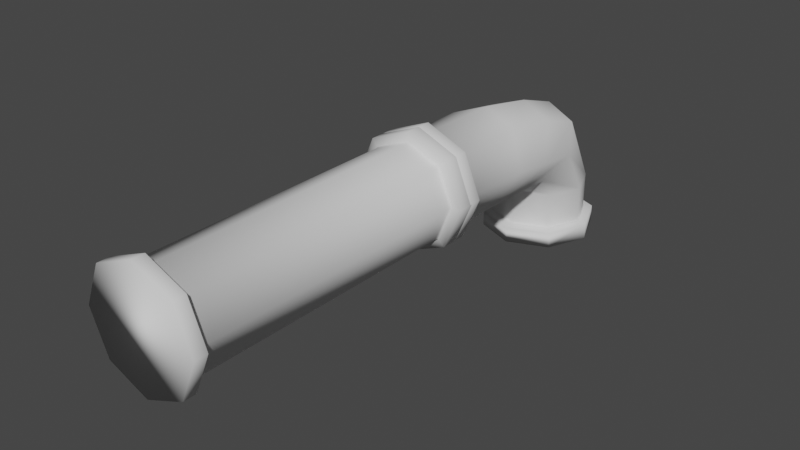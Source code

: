 # Source: PipeStraight.blend  (saved by Blender 2.82.7; exported with 4.5.12 LTS)
import bpy
from mathutils import Matrix  # noqa: F401  (used for matrix-valued properties, if any)

bpy.ops.wm.read_factory_settings(use_empty=True)
scene = bpy.context.scene
scene.name = 'Scene'

# ---- collections
col_collection = bpy.data.collections.new('Collection'); scene.collection.children.link(col_collection)

# ---- world
world_world = bpy.data.worlds.new('World'); scene.world = world_world
world_world.use_nodes = True; world_world.node_tree.nodes.clear()
_N = world_world.node_tree.nodes; _L = world_world.node_tree.links
n0 = _N.new('ShaderNodeOutputWorld'); n0.name = 'World Output'; n0.location = (300, 300)
n1 = _N.new('ShaderNodeBackground'); n1.name = 'Background'; n1.location = (10, 300)
n1.inputs[0].default_value = (0.05088, 0.05088, 0.05088, 1.0)
_L.new(n1.outputs[0], n0.inputs[0])
n0.is_active_output = True
world_world.color = (0.05088, 0.05088, 0.05088)
world_world.use_sun_shadow = False
world_world.sun_shadow_jitter_overblur = 0.0

# ---- meshes
me_cylinder = bpy.data.meshes.new('Cylinder')
me_cylinder.from_pydata([(0.0, 1.0, -1.0), (0.7071, 0.7071, -1.0), (1.0, -4.371e-08, -1.0), (0.7071, -0.7071, -1.0), (-8.742e-08, -1.0, -1.0), (-0.7071, -0.7071, -1.0), (-1.0, 1.192e-08, -1.0), (-0.7071, 0.7071, -1.0), (7.732e-09, 1.2, -1.0), (0.8485, 0.8485, -1.0), (0.8485, 0.8485, 1.0), (7.732e-09, 1.2, 1.0), (1.2, -9.331e-09, -1.0), (1.2, -9.815e-08, 1.0), (0.8485, -0.8485, -1.0), (0.8485, -0.8485, 1.0), (-9.718e-08, -1.2, -1.0), (-9.718e-08, -1.2, 1.0), (-0.8485, -0.8485, -1.0), (-0.8485, -0.8485, 1.0), (-1.2, 5.743e-08, -1.0), (-1.2, -3.139e-08, 1.0), (-0.8485, 0.8485, -1.0), (-0.8485, 0.8485, 1.0), (0.8485, 0.8485, 1.117), (7.732e-09, 1.2, 1.117), (1.2, -9.815e-08, 1.117), (0.8485, -0.8485, 1.117), (-9.718e-08, -1.2, 1.117), (-0.8485, -0.8485, 1.117), (-1.2, -3.139e-08, 1.117), (-0.8485, 0.8485, 1.117), (-3.952e-09, 1.2, -1.092), (0.8485, 0.8485, -1.092), (1.2, -9.331e-09, -1.092), (0.8485, -0.8485, -1.092), (-1.089e-07, -1.2, -1.092), (-0.8485, -0.8485, -1.092), (-1.2, 5.743e-08, -1.092), (-0.8485, 0.8485, -1.092), (0.0, 1.0, 0.9789), (8.82e-10, 1.023, 1.0), (0.7232, 0.7232, 1.0), (0.7071, 0.7071, 0.9789), (1.023, -4.992e-08, 1.0), (1.0, -4.371e-08, 0.9789), (0.7232, -0.7232, 1.0), (0.7071, -0.7071, 0.9789), (-8.854e-08, -1.023, 1.0), (-8.742e-08, -1.0, 0.9789), (-0.7232, -0.7232, 1.0), (-0.7071, -0.7071, 0.9789), (-1.023, 6.984e-09, 1.0), (-1.0, 1.192e-08, 0.9789), (-0.7232, 0.7232, 1.0), (-0.7071, 0.7071, 0.9789)], [], [(7, 55, 40, 0), (44, 42, 10, 13), (46, 44, 13, 15), (48, 46, 15, 17), (50, 48, 17, 19), (52, 50, 19, 21), (4, 5, 18, 16), (54, 52, 21, 23), (41, 54, 23, 11), (11, 23, 31, 25), (16, 18, 37, 36), (5, 51, 53, 6), (2, 3, 14, 12), (7, 0, 8, 22), (0, 1, 9, 8), (3, 47, 49, 4), (1, 43, 45, 2), (0, 40, 43, 1), (5, 6, 20, 18), (6, 53, 55, 7), (3, 4, 16, 14), (4, 49, 51, 5), (1, 2, 12, 9), (6, 7, 22, 20), (2, 45, 47, 3), (24, 25, 31, 30, 29, 28, 27, 26), (23, 21, 30, 31), (21, 19, 29, 30), (19, 17, 28, 29), (17, 15, 27, 28), (15, 13, 26, 27), (13, 10, 24, 26), (10, 11, 25, 24), (32, 33, 34, 35, 36, 37, 38, 39), (14, 16, 36, 35), (12, 14, 35, 34), (9, 12, 34, 33), (8, 9, 33, 32), (22, 8, 32, 39), (20, 22, 39, 38), (18, 20, 38, 37), (43, 40, 41, 42), (45, 43, 42, 44), (47, 45, 44, 46), (49, 47, 46, 48), (51, 49, 48, 50), (53, 51, 50, 52), (55, 53, 52, 54), (40, 55, 54, 41), (42, 41, 11, 10)])
me_cylinder.polygons.foreach_set('use_smooth', [True] * 50)
_uv = me_cylinder.uv_layers.new(name='UVMap')
_uv.uv.foreach_set('vector', [0.792, 0.3228, 0.792, 0.003402, 0.9139, 0.003402, 0.9139, 0.3228, 0.3269, 0.4736, 0.2388, 0.3843, 0.2496, 0.3578, 0.3529, 0.4627, 0.3269, 0.5999, 0.3269, 0.4736, 0.3529, 0.4627, 0.3529, 0.6109, 0.2388, 0.6893, 0.3269, 0.5999, 0.3529, 0.6109, 0.2496, 0.7157, 0.1142, 0.6893, 0.2388, 0.6893, 0.2496, 0.7157, 0.1034, 0.7157, 0.02606, 0.5999, 0.1142, 0.6893, 0.1034, 0.7157, 1.898e-08, 0.6109, 0.3235, 0.1172, 0.2374, 0.02982, 0.2496, 0.0, 0.3529, 0.1048, 0.02606, 0.4736, 0.02606, 0.5999, 1.898e-08, 0.6109, 0.0, 0.4627, 0.1142, 0.3843, 0.02606, 0.4736, 0.0, 0.4627, 0.1034, 0.3578, 0.01865, 0.7157, 0.01865, 0.8639, 0.0, 0.8639, 0.0, 0.7157, 0.9512, 0.8952, 0.9512, 0.747, 0.9658, 0.747, 0.9658, 0.8952, 0.9139, 0.6422, 0.9139, 0.3228, 1.0, 0.3228, 1.0, 0.6422, 0.2374, 0.328, 0.3235, 0.2407, 0.3529, 0.253, 0.2496, 0.3578, 0.02941, 0.1172, 0.02941, 0.2407, 3.795e-08, 0.253, 0.0, 0.1048, 0.02941, 0.2407, 0.1156, 0.328, 0.1034, 0.3578, 3.795e-08, 0.253, 0.7059, 0.6422, 0.7059, 0.3228, 0.792, 0.3228, 0.792, 0.6422, 0.9139, 0.6422, 0.9139, 0.9615, 0.792, 0.9615, 0.792, 0.6422, 0.9139, 0.3228, 0.9139, 0.003402, 1.0, 0.003402, 1.0, 0.3228, 0.2374, 0.02982, 0.1156, 0.02982, 0.1034, 5.772e-08, 0.2496, 0.0, 0.7059, 0.3228, 0.7059, 0.003402, 0.792, 0.003402, 0.792, 0.3228, 0.3235, 0.2407, 0.3235, 0.1172, 0.3529, 0.1048, 0.3529, 0.253, 0.792, 0.6422, 0.792, 0.3228, 0.9139, 0.3228, 0.9139, 0.6422, 0.1156, 0.328, 0.2374, 0.328, 0.2496, 0.3578, 0.1034, 0.3578, 0.1156, 0.02982, 0.02941, 0.1172, 0.0, 0.1048, 0.1034, 5.772e-08, 0.792, 0.6422, 0.792, 0.9615, 0.7059, 0.9615, 0.7059, 0.6422, 0.7059, 0.4627, 0.7059, 0.6109, 0.6025, 0.7157, 0.4563, 0.7157, 0.3529, 0.6109, 0.3529, 0.4627, 0.4563, 0.3578, 0.6025, 0.3578, 0.01865, 0.8639, 0.01865, 0.9687, 1.898e-08, 0.9687, 0.0, 0.8639, 0.9325, 0.6422, 0.9325, 0.747, 0.9139, 0.747, 0.9139, 0.6422, 0.9325, 0.747, 0.9325, 0.8952, 0.9139, 0.8952, 0.9139, 0.747, 0.9325, 0.8952, 0.9325, 1.0, 0.9139, 1.0, 0.9139, 0.8952, 0.9512, 0.6422, 0.9512, 0.747, 0.9325, 0.747, 0.9325, 0.6422, 0.9512, 0.747, 0.9512, 0.8952, 0.9325, 0.8952, 0.9325, 0.747, 0.9512, 0.8952, 0.9512, 1.0, 0.9325, 1.0, 0.9325, 0.8952, 0.7059, 0.253, 0.6025, 0.3578, 0.4563, 0.3578, 0.3529, 0.253, 0.3529, 0.1048, 0.4563, 0.0, 0.6025, 0.0, 0.7059, 0.1048, 0.9512, 1.0, 0.9512, 0.8952, 0.9658, 0.8952, 0.9658, 1.0, 0.01865, 0.8205, 0.01865, 0.7157, 0.03334, 0.7157, 0.03334, 0.8205, 0.01865, 0.9687, 0.01865, 0.8205, 0.03334, 0.8205, 0.03334, 0.9687, 0.9658, 0.747, 0.9658, 0.6422, 0.9805, 0.6422, 0.9805, 0.747, 0.9658, 0.8952, 0.9658, 0.747, 0.9805, 0.747, 0.9805, 0.8952, 0.9658, 1.0, 0.9658, 0.8952, 0.9805, 0.8952, 0.9805, 1.0, 0.9512, 0.747, 0.9512, 0.6422, 0.9658, 0.6422, 0.9658, 0.747, 0.2374, 0.3877, 0.1156, 0.3877, 0.1142, 0.3843, 0.2388, 0.3843, 0.3235, 0.475, 0.2374, 0.3877, 0.2388, 0.3843, 0.3269, 0.4736, 0.3235, 0.5985, 0.3235, 0.475, 0.3269, 0.4736, 0.3269, 0.5999, 0.2374, 0.6859, 0.3235, 0.5985, 0.3269, 0.5999, 0.2388, 0.6893, 0.1156, 0.6859, 0.2374, 0.6859, 0.2388, 0.6893, 0.1142, 0.6893, 0.02941, 0.5985, 0.1156, 0.6859, 0.1142, 0.6893, 0.02606, 0.5999, 0.02941, 0.475, 0.02941, 0.5985, 0.02606, 0.5999, 0.02606, 0.4736, 0.9139, 0.003402, 0.792, 0.003402, 0.7906, 1.924e-08, 0.9152, 0.0, 0.2388, 0.3843, 0.1142, 0.3843, 0.1034, 0.3578, 0.2496, 0.3578])
me_cylinder.use_remesh_fix_poles = True
me_cylinder.use_remesh_preserve_attributes = False
me_cylinder.use_mirror_vertex_groups = False
me_cylinder.update()
me_cylinder_001 = bpy.data.meshes.new('Cylinder.001')
me_cylinder_001.from_pydata([(0.0, 1.0, -1.0), (0.7071, 0.7071, -1.0), (1.0, -4.371e-08, -1.0), (0.7071, -0.7071, -1.0), (-8.742e-08, -1.0, -1.0), (-0.7071, -0.7071, -1.0), (-1.0, 1.192e-08, -1.0), (-0.7071, 0.7071, -1.0), (7.732e-09, 1.2, -1.0), (0.8485, 0.8485, -1.0), (0.8485, 2.015, 0.04448), (7.732e-09, 2.015, -0.07501), (1.2, -9.331e-09, -1.0), (1.2, 2.015, 0.333), (0.8485, -0.8485, -1.0), (0.8485, 2.015, 0.6215), (-9.718e-08, -1.2, -1.0), (-9.718e-08, 2.015, 0.741), (-0.8485, -0.8485, -1.0), (-0.8485, 2.015, 0.6215), (-1.2, 5.743e-08, -1.0), (-1.2, 2.015, 0.333), (-0.8485, 0.8485, -1.0), (-0.8485, 2.015, 0.04448), (0.8485, 2.359, 0.04448), (7.732e-09, 2.359, -0.07501), (1.2, 2.359, 0.333), (0.8485, 2.359, 0.6215), (-9.718e-08, 2.359, 0.741), (-0.8485, 2.359, 0.6215), (-1.2, 2.359, 0.333), (-0.8485, 2.359, 0.04448), (-3.952e-09, 1.2, -1.092), (0.8485, 0.8485, -1.092), (1.2, -9.331e-09, -1.092), (0.8485, -0.8485, -1.092), (-1.089e-07, -1.2, -1.092), (-0.8485, -0.8485, -1.092), (-1.2, 5.743e-08, -1.092), (-0.8485, 0.8485, -1.092), (1.066e-14, 1.953, -0.007015), (8.82e-10, 2.015, -0.01477), (0.7232, 2.015, 0.08708), (0.7071, 1.953, 0.09257), (1.023, 2.015, 0.333), (1.0, 1.953, 0.333), (0.7232, 2.015, 0.5789), (0.7071, 1.953, 0.5734), (-8.854e-08, 2.015, 0.6807), (-8.742e-08, 1.953, 0.673), (-0.7232, 2.015, 0.5789), (-0.7071, 1.953, 0.5734), (-1.023, 2.015, 0.333), (-1.0, 1.953, 0.333), (-0.7232, 2.015, 0.08708), (-0.7071, 1.953, 0.09257), (7.105e-15, 0.9879, -0.602), (0.7071, 0.7225, -0.5599), (-0.7071, 0.7225, -0.5599), (1.0, 0.08162, -0.4583), (0.7071, -0.7053, -0.42), (-8.742e-08, -0.9707, -0.3779), (-0.7071, -0.7053, -0.42), (-1.0, 0.08162, -0.4583), (8.882e-15, 1.005, -0.08795), (-0.7071, 0.7976, -0.01753), (0.7071, 0.7976, -0.01753), (1.0, 0.2976, 0.1525), (0.7071, -0.2024, 0.3225), (-8.742e-08, -0.4095, 0.3929), (-0.7071, -0.2024, 0.3225), (-1.0, 0.2976, 0.1525), (1.066e-14, 1.237, -0.007015), (-0.7071, 1.237, 0.09257), (0.7071, 1.237, 0.09257), (1.0, 1.237, 0.333), (0.7071, 1.237, 0.5734), (-8.742e-08, 1.237, 0.673), (-0.7071, 1.237, 0.5734), (-1.0, 1.237, 0.333), (0.7071, 0.76, -0.2887), (1.0, 0.1896, -0.1529), (0.7071, -0.4964, 0.005694), (-8.742e-08, -0.7327, 0.06194), (-0.7071, -0.4964, 0.005694), (-1.0, 0.1896, -0.1529), (7.994e-15, 0.9963, -0.345), (-0.7071, 0.76, -0.2887)], [], [(73, 55, 40, 72), (44, 42, 10, 13), (46, 44, 13, 15), (48, 46, 15, 17), (50, 48, 17, 19), (52, 50, 19, 21), (4, 5, 18, 16), (54, 52, 21, 23), (41, 54, 23, 11), (11, 23, 31, 25), (16, 18, 37, 36), (78, 51, 53, 79), (2, 3, 14, 12), (7, 0, 8, 22), (0, 1, 9, 8), (76, 47, 49, 77), (74, 43, 45, 75), (72, 40, 43, 74), (5, 6, 20, 18), (79, 53, 55, 73), (3, 4, 16, 14), (77, 49, 51, 78), (1, 2, 12, 9), (6, 7, 22, 20), (75, 45, 47, 76), (24, 25, 31, 30, 29, 28, 27, 26), (23, 21, 30, 31), (21, 19, 29, 30), (19, 17, 28, 29), (17, 15, 27, 28), (15, 13, 26, 27), (13, 10, 24, 26), (10, 11, 25, 24), (32, 33, 34, 35, 36, 37, 38, 39), (14, 16, 36, 35), (12, 14, 35, 34), (9, 12, 34, 33), (8, 9, 33, 32), (22, 8, 32, 39), (20, 22, 39, 38), (18, 20, 38, 37), (43, 40, 41, 42), (45, 43, 42, 44), (47, 45, 44, 46), (49, 47, 46, 48), (51, 49, 48, 50), (53, 51, 50, 52), (55, 53, 52, 54), (40, 55, 54, 41), (42, 41, 11, 10), (2, 59, 60, 3), (4, 61, 62, 5), (6, 63, 58, 7), (0, 56, 57, 1), (1, 57, 59, 2), (3, 60, 61, 4), (5, 62, 63, 6), (7, 58, 56, 0), (81, 67, 68, 82), (83, 69, 70, 84), (85, 71, 65, 87), (86, 64, 66, 80), (80, 66, 67, 81), (82, 68, 69, 83), (84, 70, 71, 85), (87, 65, 64, 86), (67, 75, 76, 68), (69, 77, 78, 70), (71, 79, 73, 65), (64, 72, 74, 66), (66, 74, 75, 67), (68, 76, 77, 69), (70, 78, 79, 71), (65, 73, 72, 64), (58, 87, 86, 56), (62, 84, 85, 63), (60, 82, 83, 61), (57, 80, 81, 59), (56, 86, 80, 57), (63, 85, 87, 58), (61, 83, 84, 62), (59, 81, 82, 60)])
me_cylinder_001.polygons.foreach_set('use_smooth', [True] * 82)
_uv = me_cylinder_001.uv_layers.new(name='UVMap')
_uv.uv.foreach_set('vector', [0.1226, 0.6438, 0.01092, 0.6438, 0.01144, 0.5345, 0.1231, 0.5345, 0.9587, 0.027, 0.9142, 0.06716, 0.9104, 0.04712, 0.9625, 0.0, 0.9901, 0.07812, 0.9587, 0.027, 0.9625, 0.0, 0.9994, 0.05998, 0.9901, 0.1906, 0.9901, 0.07812, 0.9994, 0.05998, 0.9994, 0.1919, 0.9587, 0.2985, 0.9901, 0.1906, 0.9994, 0.1919, 0.9625, 0.3186, 0.9142, 0.3387, 0.9587, 0.2985, 0.9625, 0.3186, 0.9104, 0.3657, 0.6364, 0.4553, 0.5519, 0.3716, 0.5639, 0.343, 0.6652, 0.4435, 0.8828, 0.2876, 0.9142, 0.3387, 0.9104, 0.3657, 0.8735, 0.3057, 0.8828, 0.1751, 0.8828, 0.2876, 0.8735, 0.3057, 0.8735, 0.1737, 1.0, 0.8144, 0.9994, 0.9456, 0.9456, 0.9456, 0.9462, 0.8144, 0.8879, 0.5018, 0.8902, 0.6269, 0.8758, 0.6268, 0.8735, 0.5017, 0.04989, 0.2549, 0.04932, 0.3655, 0.003611, 0.3639, 0.004186, 0.2533, 0.5519, 0.6573, 0.6364, 0.5737, 0.6652, 0.5855, 0.5639, 0.6859, 0.3481, 0.4552, 0.3481, 0.5735, 0.3193, 0.5854, 0.3193, 0.4433, 0.3481, 0.5735, 0.4325, 0.6573, 0.4206, 0.6858, 0.3193, 0.5854, 0.2706, 0.2561, 0.2701, 0.3667, 0.1597, 0.3667, 0.1603, 0.2561, 0.1226, 0.4251, 0.01092, 0.4251, 0.009672, 0.3798, 0.1213, 0.3798, 0.1231, 0.5345, 0.01144, 0.5345, 0.01092, 0.4251, 0.1226, 0.4251, 0.5519, 0.3716, 0.4325, 0.3715, 0.4206, 0.343, 0.5639, 0.343, 0.1213, 0.6891, 0.009672, 0.6891, 0.01092, 0.6438, 0.1226, 0.6438, 0.6364, 0.5737, 0.6364, 0.4553, 0.6652, 0.4435, 0.6652, 0.5855, 0.1603, 0.2561, 0.1597, 0.3667, 0.04932, 0.3655, 0.04989, 0.2549, 0.4325, 0.6573, 0.5519, 0.6573, 0.5639, 0.6859, 0.4206, 0.6858, 0.4325, 0.3715, 0.3481, 0.4552, 0.3193, 0.4433, 0.4206, 0.343, 0.3164, 0.2549, 0.3158, 0.3655, 0.2701, 0.3667, 0.2706, 0.2561, 0.4337, 0.7269, 0.4337, 0.7871, 0.4002, 0.8312, 0.3528, 0.8335, 0.3193, 0.7925, 0.3193, 0.7323, 0.3528, 0.6882, 0.4002, 0.6859, 0.9994, 0.9456, 0.9979, 1.0, 0.9441, 1.0, 0.9456, 0.9456, 0.9441, 0.6288, 0.9425, 0.6832, 0.8887, 0.6832, 0.8904, 0.6288, 0.9425, 0.6832, 0.9418, 0.8144, 0.888, 0.8144, 0.8887, 0.6832, 0.9418, 0.8144, 0.9425, 0.9456, 0.8887, 0.9456, 0.888, 0.8144, 0.9425, 0.9456, 0.9441, 1.0, 0.8904, 1.0, 0.8887, 0.9456, 0.9979, 0.6288, 0.9994, 0.6832, 0.9456, 0.6832, 0.9441, 0.6288, 0.9994, 0.6832, 1.0, 0.8144, 0.9462, 0.8144, 0.9456, 0.6832, 0.3193, 0.1005, 0.4206, 5.59e-05, 0.5639, 0.0, 0.6652, 0.1004, 0.6652, 0.2424, 0.5639, 0.3429, 0.4206, 0.343, 0.3193, 0.2426, 0.8902, 0.3657, 0.8879, 0.5018, 0.8735, 0.5017, 0.8758, 0.3657, 0.2688, 0.4734, 0.2754, 0.3763, 0.2897, 0.3763, 0.2832, 0.4734, 0.2688, 0.6154, 0.2688, 0.4734, 0.2832, 0.4734, 0.2832, 0.6153, 0.2754, 0.7191, 0.2688, 0.6154, 0.2832, 0.6153, 0.2897, 0.719, 0.2897, 0.48, 0.2963, 0.3763, 0.3107, 0.3763, 0.3041, 0.48, 0.2897, 0.622, 0.2897, 0.48, 0.3041, 0.48, 0.3041, 0.622, 0.2963, 0.719, 0.2897, 0.622, 0.3041, 0.622, 0.3107, 0.7191, 0.01092, 0.4251, 0.01144, 0.5345, 0.00181, 0.5345, 0.00128, 0.4226, 0.009672, 0.3798, 0.01092, 0.4251, 0.00128, 0.4226, 0.0, 0.3763, 0.2701, 0.3667, 0.3158, 0.3655, 0.3193, 0.3751, 0.2725, 0.3763, 0.1597, 0.3667, 0.2701, 0.3667, 0.2725, 0.3763, 0.1596, 0.3763, 0.04932, 0.3655, 0.1597, 0.3667, 0.1596, 0.3763, 0.04675, 0.3751, 0.003611, 0.3639, 0.04932, 0.3655, 0.04675, 0.3751, 0.0, 0.3735, 0.01092, 0.6438, 0.009672, 0.6891, 0.0, 0.6927, 0.00128, 0.6463, 0.01144, 0.5345, 0.01092, 0.6438, 0.00128, 0.6463, 0.00181, 0.5345, 0.9142, 0.06716, 0.8828, 0.1751, 0.8735, 0.1737, 0.9104, 0.04712, 0.671, 0.548, 0.7558, 0.5367, 0.7555, 0.6288, 0.6652, 0.6288, 0.8865, 0.7364, 0.7893, 0.7333, 0.7976, 0.6288, 0.888, 0.6322, 0.8676, 0.205, 0.7829, 0.1937, 0.7984, 0.08473, 0.867, 0.0867, 0.6666, 0.3432, 0.7286, 0.3451, 0.7403, 0.4277, 0.6716, 0.4297, 0.6716, 0.4297, 0.7403, 0.4277, 0.7558, 0.5367, 0.671, 0.548, 0.8807, 0.8497, 0.7903, 0.8463, 0.7893, 0.7333, 0.8865, 0.7364, 0.8735, 0.2859, 0.7832, 0.2859, 0.7829, 0.1937, 0.8676, 0.205, 0.867, 0.0867, 0.7984, 0.08473, 0.8101, 0.00213, 0.8721, 0.0002533, 0.8039, 0.5216, 0.8519, 0.5066, 0.8735, 0.5583, 0.8228, 0.5996, 0.7191, 0.7343, 0.6652, 0.7373, 0.6783, 0.6322, 0.7298, 0.6295, 0.7348, 0.1787, 0.6868, 0.1636, 0.7136, 0.07439, 0.756, 0.07956, 0.7686, 0.344, 0.8087, 0.343, 0.8251, 0.4173, 0.7827, 0.4225, 0.7827, 0.4225, 0.8251, 0.4173, 0.8519, 0.5066, 0.8039, 0.5216, 0.7225, 0.847, 0.671, 0.8497, 0.6652, 0.7373, 0.7191, 0.7343, 0.7159, 0.2566, 0.6652, 0.2154, 0.6868, 0.1636, 0.7348, 0.1787, 0.756, 0.07956, 0.7136, 0.07439, 0.73, 0.0, 0.77, 0.001065, 0.3171, 0.1087, 0.3164, 0.2549, 0.2706, 0.2561, 0.2718, 0.03217, 0.1616, 0.0, 0.1603, 0.2561, 0.04989, 0.2549, 0.05106, 0.03105, 0.2688, 0.6891, 0.1213, 0.6891, 0.1226, 0.6438, 0.1917, 0.6438, 0.1597, 0.5345, 0.1231, 0.5345, 0.1226, 0.4251, 0.1917, 0.4251, 0.1917, 0.4251, 0.1226, 0.4251, 0.1213, 0.3798, 0.2688, 0.3798, 0.2718, 0.03217, 0.2706, 0.2561, 0.1603, 0.2561, 0.1616, 0.0, 0.05106, 0.03105, 0.04989, 0.2549, 0.004186, 0.2533, 0.004947, 0.1071, 0.1917, 0.6438, 0.1226, 0.6438, 0.1231, 0.5345, 0.1597, 0.5345, 0.7984, 0.08473, 0.756, 0.07956, 0.77, 0.001065, 0.8101, 0.00213, 0.7832, 0.2859, 0.7159, 0.2566, 0.7348, 0.1787, 0.7829, 0.1937, 0.7903, 0.8463, 0.7225, 0.847, 0.7191, 0.7343, 0.7893, 0.7333, 0.7403, 0.4277, 0.7827, 0.4225, 0.8039, 0.5216, 0.7558, 0.5367, 0.7286, 0.3451, 0.7686, 0.344, 0.7827, 0.4225, 0.7403, 0.4277, 0.7829, 0.1937, 0.7348, 0.1787, 0.756, 0.07956, 0.7984, 0.08473, 0.7893, 0.7333, 0.7191, 0.7343, 0.7298, 0.6295, 0.7976, 0.6288, 0.7558, 0.5367, 0.8039, 0.5216, 0.8228, 0.5996, 0.7555, 0.6288])
me_cylinder_001.use_remesh_fix_poles = True
me_cylinder_001.use_remesh_preserve_attributes = False
me_cylinder_001.use_mirror_vertex_groups = False
me_cylinder_001.update()

# ---- objects
ob_straight = bpy.data.objects.new('Straight', me_cylinder)
ob_bend = bpy.data.objects.new('Bend', me_cylinder_001)

# ---- transforms, parenting, visibility, modifiers, constraints
ob_straight.location = (0.0, 0.2639, 0.0)
ob_straight.rotation_euler = (-1.571, -0.0, 0.0)
ob_straight.scale = (0.5782, 0.5782, 1.701)
ob_straight.lineart.crease_threshold = 0.0
ob_bend.location = (0.0, 4.0, 0.0)
ob_bend.rotation_euler = (-1.571, -0.0, 0.0)
ob_bend.scale = (0.5782, 0.5782, 1.701)
ob_bend.lineart.crease_threshold = 0.0

# ---- collection membership
col_collection.objects.link(ob_straight)
col_collection.objects.link(ob_bend)

# ---- scene / render settings (as saved in the file)
scene.frame_start = 1; scene.frame_end = 250; scene.frame_set(1)
scene.render.engine = 'BLENDER_EEVEE_NEXT'
scene.cycles.use_denoising = False
scene.cycles.samples = 128
scene.cycles.sampling_pattern = 'TABULATED_SOBOL'
scene.cycles.use_adaptive_sampling = False
scene.cycles.use_light_tree = False
scene.view_settings.view_transform = 'Filmic'
bpy.context.view_layer.update()

# ---- added for rendering (the .blend has no active camera and no usable light): camera, sun
cam_auto = bpy.data.cameras.new('AutoCamera')
cam_auto.lens = 50.0
cam_auto.sensor_width = 36.0
cam_auto.clip_end = 1000.0
ob_auto_camera = bpy.data.objects.new('AutoCamera', cam_auto)
scene.collection.objects.link(ob_auto_camera)
ob_auto_camera.location = (6.74421, -6.25984, 5.06025)
ob_auto_camera.rotation_euler = (1.09748, -7.21219e-08, 0.694738)
scene.camera = ob_auto_camera
light_auto_sun = bpy.data.lights.new('AutoSun', 'SUN')
light_auto_sun.energy = 3.0
light_auto_sun.angle = 0.0523599
ob_auto_sun = bpy.data.objects.new('AutoSun', light_auto_sun)
scene.collection.objects.link(ob_auto_sun)
ob_auto_sun.rotation_euler = (0.872665, 0.174533, 0.523599)
bpy.context.view_layer.update()
